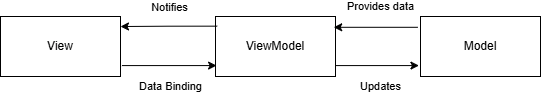

The diagram above was exported from draw.io. Its source (the exported page's mxGraphModel, read from the mxfile embedded in the PNG):
<mxGraphModel dx="2068" dy="1143" grid="1" gridSize="10" guides="1" tooltips="1" connect="1" arrows="1" fold="1" page="1" pageScale="1" pageWidth="827" pageHeight="1169" math="0" shadow="0">
  <root>
    <mxCell id="0" />
    <mxCell id="1" parent="0" />
    <mxCell id="5TXAD_IUZq-YV57d_dv1-1" value="View" style="rounded=0;whiteSpace=wrap;html=1;" vertex="1" parent="1">
      <mxGeometry x="150" y="200" width="120" height="60" as="geometry" />
    </mxCell>
    <mxCell id="5TXAD_IUZq-YV57d_dv1-2" value="ViewModel" style="rounded=0;whiteSpace=wrap;html=1;" vertex="1" parent="1">
      <mxGeometry x="365" y="200" width="120" height="60" as="geometry" />
    </mxCell>
    <mxCell id="5TXAD_IUZq-YV57d_dv1-3" style="edgeStyle=orthogonalEdgeStyle;rounded=0;orthogonalLoop=1;jettySize=auto;html=1;exitX=-0.023;exitY=0.18;exitDx=0;exitDy=0;exitPerimeter=0;entryX=0.985;entryY=0.18;entryDx=0;entryDy=0;entryPerimeter=0;" edge="1" parent="1" source="5TXAD_IUZq-YV57d_dv1-5" target="5TXAD_IUZq-YV57d_dv1-2">
      <mxGeometry relative="1" as="geometry">
        <mxPoint x="490" y="210" as="targetPoint" />
      </mxGeometry>
    </mxCell>
    <mxCell id="5TXAD_IUZq-YV57d_dv1-4" value="Provides data" style="edgeLabel;html=1;align=center;verticalAlign=middle;resizable=0;points=[];" vertex="1" connectable="0" parent="5TXAD_IUZq-YV57d_dv1-3">
      <mxGeometry x="0.1326" y="-1" relative="1" as="geometry">
        <mxPoint x="10" y="-20" as="offset" />
      </mxGeometry>
    </mxCell>
    <mxCell id="5TXAD_IUZq-YV57d_dv1-5" value="Model" style="rounded=0;whiteSpace=wrap;html=1;" vertex="1" parent="1">
      <mxGeometry x="570" y="200" width="120" height="60" as="geometry" />
    </mxCell>
    <mxCell id="5TXAD_IUZq-YV57d_dv1-6" value="Data Binding" style="edgeStyle=orthogonalEdgeStyle;rounded=0;orthogonalLoop=1;jettySize=auto;html=1;exitX=1.012;exitY=0.818;exitDx=0;exitDy=0;exitPerimeter=0;entryX=0.009;entryY=0.818;entryDx=0;entryDy=0;entryPerimeter=0;" edge="1" parent="1" source="5TXAD_IUZq-YV57d_dv1-1" target="5TXAD_IUZq-YV57d_dv1-2">
      <mxGeometry x="0.0328" y="-21" relative="1" as="geometry">
        <mxPoint x="360" y="249" as="targetPoint" />
        <mxPoint as="offset" />
      </mxGeometry>
    </mxCell>
    <mxCell id="5TXAD_IUZq-YV57d_dv1-7" value="Updates" style="edgeStyle=orthogonalEdgeStyle;rounded=0;orthogonalLoop=1;jettySize=auto;html=1;entryX=-0.013;entryY=0.818;entryDx=0;entryDy=0;entryPerimeter=0;exitX=1;exitY=0.818;exitDx=0;exitDy=0;exitPerimeter=0;" edge="1" parent="1" source="5TXAD_IUZq-YV57d_dv1-2" target="5TXAD_IUZq-YV57d_dv1-5">
      <mxGeometry x="0.0786" y="-21" relative="1" as="geometry">
        <mxPoint as="offset" />
      </mxGeometry>
    </mxCell>
    <mxCell id="5TXAD_IUZq-YV57d_dv1-8" style="edgeStyle=orthogonalEdgeStyle;rounded=0;orthogonalLoop=1;jettySize=auto;html=1;entryX=1;entryY=0.167;entryDx=0;entryDy=0;entryPerimeter=0;exitX=0.014;exitY=0.161;exitDx=0;exitDy=0;exitPerimeter=0;" edge="1" parent="1" source="5TXAD_IUZq-YV57d_dv1-2" target="5TXAD_IUZq-YV57d_dv1-1">
      <mxGeometry relative="1" as="geometry" />
    </mxCell>
    <mxCell id="5TXAD_IUZq-YV57d_dv1-9" value="Notifies" style="edgeLabel;html=1;align=center;verticalAlign=middle;resizable=0;points=[];" vertex="1" connectable="0" parent="5TXAD_IUZq-YV57d_dv1-8">
      <mxGeometry x="0.1457" y="-3" relative="1" as="geometry">
        <mxPoint x="8" y="-17" as="offset" />
      </mxGeometry>
    </mxCell>
  </root>
</mxGraphModel>